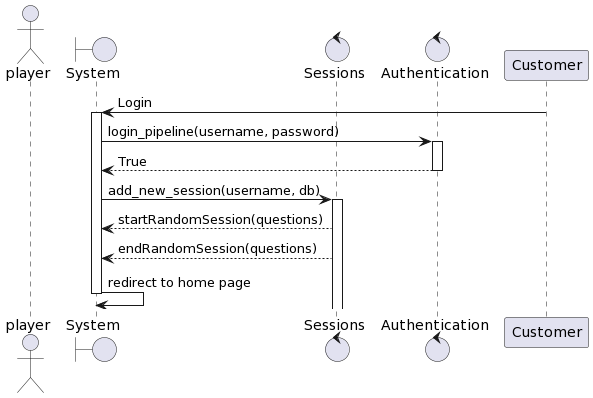

The diagram above was rendered by PlantUML. Its source (embedded in the PNG):
@startuml
actor player 
boundary "System" as system
control "Sessions" as sessions
control "Authentication" as auth
Customer -> system: Login
activate system
system -> auth: login_pipeline(username, password)
activate auth
auth --> system: True
deactivate auth
system -> sessions: add_new_session(username, db)
activate sessions
sessions --> system: startRandomSession(questions)
sessions --> system: endRandomSession(questions)
system -> system: redirect to home page
deactivate system
@enduml